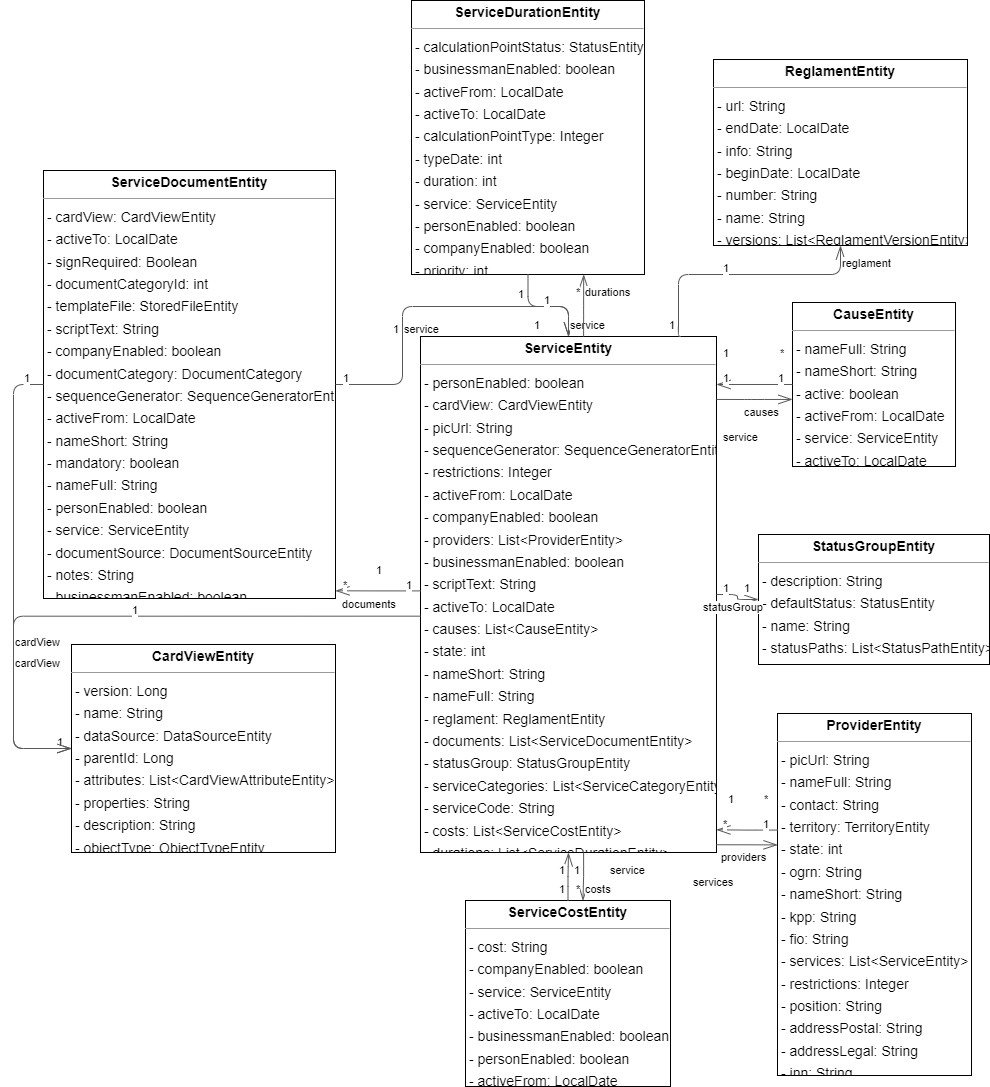

The diagram above was exported from draw.io. Its source (the exported page's mxGraphModel, read from the mxfile embedded in the PNG):
<mxGraphModel dx="1304" dy="920" grid="1" gridSize="10" guides="1" tooltips="1" connect="1" arrows="1" fold="1" page="0" pageScale="1" pageWidth="827" pageHeight="1169" background="none" math="0" shadow="0">
  <root>
    <mxCell id="0" />
    <mxCell id="1" parent="0" />
    <mxCell id="node5" value="&lt;p style=&quot;margin:0px;margin-top:4px;text-align:center;&quot;&gt;&lt;b&gt;CardViewEntity&lt;/b&gt;&lt;/p&gt;&lt;hr size=&quot;1&quot;/&gt;&lt;p style=&quot;margin:0 0 0 4px;line-height:1.6;&quot;&gt;- version: Long&lt;br/&gt;- name: String&lt;br/&gt;- dataSource: DataSourceEntity&lt;br/&gt;- parentId: Long&lt;br/&gt;- attributes: List&amp;lt;CardViewAttributeEntity&amp;gt;&lt;br/&gt;- properties: String&lt;br/&gt;- description: String&lt;br/&gt;- objectType: ObjectTypeEntity&lt;/p&gt;" style="verticalAlign=top;align=left;overflow=fill;fontSize=14;fontFamily=Helvetica;html=1;rounded=0;shadow=0;comic=0;labelBackgroundColor=none;strokeWidth=1;" parent="1" vertex="1">
      <mxGeometry x="-98" y="430" width="264" height="208" as="geometry" />
    </mxCell>
    <mxCell id="node4" value="&lt;p style=&quot;margin:0px;margin-top:4px;text-align:center;&quot;&gt;&lt;b&gt;CauseEntity&lt;/b&gt;&lt;/p&gt;&lt;hr size=&quot;1&quot;/&gt;&lt;p style=&quot;margin:0 0 0 4px;line-height:1.6;&quot;&gt;- nameFull: String&lt;br/&gt;- nameShort: String&lt;br/&gt;- active: boolean&lt;br/&gt;- activeFrom: LocalDate&lt;br/&gt;- service: ServiceEntity&lt;br/&gt;- activeTo: LocalDate&lt;/p&gt;" style="verticalAlign=top;align=left;overflow=fill;fontSize=14;fontFamily=Helvetica;html=1;rounded=0;shadow=0;comic=0;labelBackgroundColor=none;strokeWidth=1;" parent="1" vertex="1">
      <mxGeometry x="623" y="88" width="163" height="164" as="geometry" />
    </mxCell>
    <mxCell id="node6" value="&lt;p style=&quot;margin:0px;margin-top:4px;text-align:center;&quot;&gt;&lt;b&gt;ProviderEntity&lt;/b&gt;&lt;/p&gt;&lt;hr size=&quot;1&quot;/&gt;&lt;p style=&quot;margin:0 0 0 4px;line-height:1.6;&quot;&gt;- picUrl: String&lt;br/&gt;- nameFull: String&lt;br/&gt;- contact: String&lt;br/&gt;- territory: TerritoryEntity&lt;br/&gt;- state: int&lt;br/&gt;- ogrn: String&lt;br/&gt;- nameShort: String&lt;br/&gt;- kpp: String&lt;br/&gt;- fio: String&lt;br/&gt;- services: List&amp;lt;ServiceEntity&amp;gt;&lt;br/&gt;- restrictions: Integer&lt;br/&gt;- position: String&lt;br/&gt;- addressPostal: String&lt;br/&gt;- addressLegal: String&lt;br/&gt;- inn: String&lt;/p&gt;" style="verticalAlign=top;align=left;overflow=fill;fontSize=14;fontFamily=Helvetica;html=1;rounded=0;shadow=0;comic=0;labelBackgroundColor=none;strokeWidth=1;" parent="1" vertex="1">
      <mxGeometry x="608" y="499" width="194" height="362" as="geometry" />
    </mxCell>
    <mxCell id="node7" value="&lt;p style=&quot;margin:0px;margin-top:4px;text-align:center;&quot;&gt;&lt;b&gt;ReglamentEntity&lt;/b&gt;&lt;/p&gt;&lt;hr size=&quot;1&quot;/&gt;&lt;p style=&quot;margin:0 0 0 4px;line-height:1.6;&quot;&gt;- url: String&lt;br/&gt;- endDate: LocalDate&lt;br/&gt;- info: String&lt;br/&gt;- beginDate: LocalDate&lt;br/&gt;- number: String&lt;br/&gt;- name: String&lt;br/&gt;- versions: List&amp;lt;ReglamentVersionEntity&amp;gt;&lt;/p&gt;" style="verticalAlign=top;align=left;overflow=fill;fontSize=14;fontFamily=Helvetica;html=1;rounded=0;shadow=0;comic=0;labelBackgroundColor=none;strokeWidth=1;" parent="1" vertex="1">
      <mxGeometry x="544" y="-155" width="254" height="186" as="geometry" />
    </mxCell>
    <mxCell id="node8" value="&lt;p style=&quot;margin:0px;margin-top:4px;text-align:center;&quot;&gt;&lt;b&gt;ServiceCostEntity&lt;/b&gt;&lt;/p&gt;&lt;hr size=&quot;1&quot;/&gt;&lt;p style=&quot;margin:0 0 0 4px;line-height:1.6;&quot;&gt;- cost: String&lt;br/&gt;- companyEnabled: boolean&lt;br/&gt;- service: ServiceEntity&lt;br/&gt;- activeTo: LocalDate&lt;br/&gt;- businessmanEnabled: boolean&lt;br/&gt;- personEnabled: boolean&lt;br/&gt;- activeFrom: LocalDate&lt;/p&gt;" style="verticalAlign=top;align=left;overflow=fill;fontSize=14;fontFamily=Helvetica;html=1;rounded=0;shadow=0;comic=0;labelBackgroundColor=none;strokeWidth=1;" parent="1" vertex="1">
      <mxGeometry x="296" y="686" width="205" height="186" as="geometry" />
    </mxCell>
    <mxCell id="node1" value="&lt;p style=&quot;margin:0px;margin-top:4px;text-align:center;&quot;&gt;&lt;b&gt;ServiceDocumentEntity&lt;/b&gt;&lt;/p&gt;&lt;hr size=&quot;1&quot;/&gt;&lt;p style=&quot;margin:0 0 0 4px;line-height:1.6;&quot;&gt;- cardView: CardViewEntity&lt;br/&gt;- activeTo: LocalDate&lt;br/&gt;- signRequired: Boolean&lt;br/&gt;- documentCategoryId: int&lt;br/&gt;- templateFile: StoredFileEntity&lt;br/&gt;- scriptText: String&lt;br/&gt;- companyEnabled: boolean&lt;br/&gt;- documentCategory: DocumentCategory&lt;br/&gt;- sequenceGenerator: SequenceGeneratorEntity&lt;br/&gt;- activeFrom: LocalDate&lt;br/&gt;- nameShort: String&lt;br/&gt;- mandatory: boolean&lt;br/&gt;- nameFull: String&lt;br/&gt;- personEnabled: boolean&lt;br/&gt;- service: ServiceEntity&lt;br/&gt;- documentSource: DocumentSourceEntity&lt;br/&gt;- notes: String&lt;br/&gt;- businessmanEnabled: boolean&lt;/p&gt;" style="verticalAlign=top;align=left;overflow=fill;fontSize=14;fontFamily=Helvetica;html=1;rounded=0;shadow=0;comic=0;labelBackgroundColor=none;strokeWidth=1;" parent="1" vertex="1">
      <mxGeometry x="-126" y="-44" width="292" height="428" as="geometry" />
    </mxCell>
    <mxCell id="node2" value="&lt;p style=&quot;margin:0px;margin-top:4px;text-align:center;&quot;&gt;&lt;b&gt;ServiceDurationEntity&lt;/b&gt;&lt;/p&gt;&lt;hr size=&quot;1&quot;/&gt;&lt;p style=&quot;margin:0 0 0 4px;line-height:1.6;&quot;&gt;- calculationPointStatus: StatusEntity&lt;br/&gt;- businessmanEnabled: boolean&lt;br/&gt;- activeFrom: LocalDate&lt;br/&gt;- activeTo: LocalDate&lt;br/&gt;- calculationPointType: Integer&lt;br/&gt;- typeDate: int&lt;br/&gt;- duration: int&lt;br/&gt;- service: ServiceEntity&lt;br/&gt;- personEnabled: boolean&lt;br/&gt;- companyEnabled: boolean&lt;br/&gt;- priority: int&lt;/p&gt;" style="verticalAlign=top;align=left;overflow=fill;fontSize=14;fontFamily=Helvetica;html=1;rounded=0;shadow=0;comic=0;labelBackgroundColor=none;strokeWidth=1;" parent="1" vertex="1">
      <mxGeometry x="242" y="-214" width="233" height="274" as="geometry" />
    </mxCell>
    <mxCell id="node0" value="&lt;p style=&quot;margin:0px;margin-top:4px;text-align:center;&quot;&gt;&lt;b&gt;ServiceEntity&lt;/b&gt;&lt;/p&gt;&lt;hr size=&quot;1&quot;/&gt;&lt;p style=&quot;margin:0 0 0 4px;line-height:1.6;&quot;&gt;- personEnabled: boolean&lt;br/&gt;- cardView: CardViewEntity&lt;br/&gt;- picUrl: String&lt;br/&gt;- sequenceGenerator: SequenceGeneratorEntity&lt;br/&gt;- restrictions: Integer&lt;br/&gt;- activeFrom: LocalDate&lt;br/&gt;- companyEnabled: boolean&lt;br/&gt;- providers: List&amp;lt;ProviderEntity&amp;gt;&lt;br/&gt;- businessmanEnabled: boolean&lt;br/&gt;- scriptText: String&lt;br/&gt;- activeTo: LocalDate&lt;br/&gt;- causes: List&amp;lt;CauseEntity&amp;gt;&lt;br/&gt;- state: int&lt;br/&gt;- nameShort: String&lt;br/&gt;- nameFull: String&lt;br/&gt;- reglament: ReglamentEntity&lt;br/&gt;- documents: List&amp;lt;ServiceDocumentEntity&amp;gt;&lt;br/&gt;- statusGroup: StatusGroupEntity&lt;br/&gt;- serviceCategories: List&amp;lt;ServiceCategoryEntity&amp;gt;&lt;br/&gt;- serviceCode: String&lt;br/&gt;- costs: List&amp;lt;ServiceCostEntity&amp;gt;&lt;br/&gt;- durations: List&amp;lt;ServiceDurationEntity&amp;gt;&lt;/p&gt;" style="verticalAlign=top;align=left;overflow=fill;fontSize=14;fontFamily=Helvetica;html=1;rounded=0;shadow=0;comic=0;labelBackgroundColor=none;strokeWidth=1;" parent="1" vertex="1">
      <mxGeometry x="251" y="122" width="296" height="516" as="geometry" />
    </mxCell>
    <mxCell id="node3" value="&lt;p style=&quot;margin:0px;margin-top:4px;text-align:center;&quot;&gt;&lt;b&gt;StatusGroupEntity&lt;/b&gt;&lt;/p&gt;&lt;hr size=&quot;1&quot;/&gt;&lt;p style=&quot;margin:0 0 0 4px;line-height:1.6;&quot;&gt;- description: String&lt;br/&gt;- defaultStatus: StatusEntity&lt;br/&gt;- name: String&lt;br/&gt;- statusPaths: List&amp;lt;StatusPathEntity&amp;gt;&lt;/p&gt;" style="verticalAlign=top;align=left;overflow=fill;fontSize=14;fontFamily=Helvetica;html=1;rounded=0;shadow=0;comic=0;labelBackgroundColor=none;strokeWidth=1;" parent="1" vertex="1">
      <mxGeometry x="589" y="320" width="231" height="130" as="geometry" />
    </mxCell>
    <mxCell id="edge5" value="" style="html=1;rounded=1;edgeStyle=orthogonalEdgeStyle;dashed=0;startArrow=diamondThinstartSize=12;endArrow=openThin;endSize=12;strokeColor=#595959;exitX=0.000;exitY=0.500;exitDx=0;exitDy=0;entryX=1.000;entryY=0.093;entryDx=0;entryDy=0;" parent="1" source="node4" target="node0" edge="1">
      <mxGeometry width="50" height="50" relative="1" as="geometry">
        <Array as="points" />
      </mxGeometry>
    </mxCell>
    <mxCell id="label30" value="1" style="edgeLabel;resizable=0;html=1;align=left;verticalAlign=top;strokeColor=default;" parent="edge5" vertex="1" connectable="0">
      <mxGeometry x="607" y="151" as="geometry" />
    </mxCell>
    <mxCell id="label34" value="1" style="edgeLabel;resizable=0;html=1;align=left;verticalAlign=top;strokeColor=default;" parent="edge5" vertex="1" connectable="0">
      <mxGeometry x="552" y="151" as="geometry" />
    </mxCell>
    <mxCell id="label35" value="service" style="edgeLabel;resizable=0;html=1;align=left;verticalAlign=top;strokeColor=default;" parent="edge5" vertex="1" connectable="0">
      <mxGeometry x="552" y="210" as="geometry" />
    </mxCell>
    <mxCell id="edge10" value="" style="html=1;rounded=1;edgeStyle=orthogonalEdgeStyle;dashed=0;startArrow=diamondThinstartSize=12;endArrow=openThin;endSize=12;strokeColor=#595959;exitX=0.000;exitY=0.322;exitDx=0;exitDy=0;entryX=1.000;entryY=0.956;entryDx=0;entryDy=0;" parent="1" source="node6" target="node0" edge="1">
      <mxGeometry width="50" height="50" relative="1" as="geometry">
        <Array as="points" />
      </mxGeometry>
    </mxCell>
    <mxCell id="label60" value="1" style="edgeLabel;resizable=0;html=1;align=left;verticalAlign=top;strokeColor=default;" parent="edge10" vertex="1" connectable="0">
      <mxGeometry x="592" y="597" as="geometry" />
    </mxCell>
    <mxCell id="label64" value="*" style="edgeLabel;resizable=0;html=1;align=left;verticalAlign=top;strokeColor=default;" parent="edge10" vertex="1" connectable="0">
      <mxGeometry x="552" y="597" as="geometry" />
    </mxCell>
    <mxCell id="label65" value="services" style="edgeLabel;resizable=0;html=1;align=left;verticalAlign=top;strokeColor=default;" parent="edge10" vertex="1" connectable="0">
      <mxGeometry x="522" y="655" as="geometry" />
    </mxCell>
    <mxCell id="edge12" value="" style="html=1;rounded=1;edgeStyle=orthogonalEdgeStyle;dashed=0;startArrow=diamondThinstartSize=12;endArrow=openThin;endSize=12;strokeColor=#595959;exitX=0.500;exitY=0.000;exitDx=0;exitDy=0;entryX=0.500;entryY=1.000;entryDx=0;entryDy=0;" parent="1" source="node8" target="node0" edge="1">
      <mxGeometry width="50" height="50" relative="1" as="geometry">
        <Array as="points" />
      </mxGeometry>
    </mxCell>
    <mxCell id="label72" value="1" style="edgeLabel;resizable=0;html=1;align=left;verticalAlign=top;strokeColor=default;" parent="edge12" vertex="1" connectable="0">
      <mxGeometry x="388" y="662" as="geometry" />
    </mxCell>
    <mxCell id="label76" value="1" style="edgeLabel;resizable=0;html=1;align=left;verticalAlign=top;strokeColor=default;" parent="edge12" vertex="1" connectable="0">
      <mxGeometry x="388" y="643" as="geometry" />
    </mxCell>
    <mxCell id="label77" value="service" style="edgeLabel;resizable=0;html=1;align=left;verticalAlign=top;strokeColor=default;" parent="edge12" vertex="1" connectable="0">
      <mxGeometry x="439" y="643" as="geometry" />
    </mxCell>
    <mxCell id="edge7" value="" style="html=1;rounded=1;edgeStyle=orthogonalEdgeStyle;dashed=0;startArrow=diamondThinstartSize=12;endArrow=openThin;endSize=12;strokeColor=#595959;exitX=0.000;exitY=0.500;exitDx=0;exitDy=0;entryX=0.000;entryY=0.500;entryDx=0;entryDy=0;" parent="1" source="node1" target="node5" edge="1">
      <mxGeometry width="50" height="50" relative="1" as="geometry">
        <Array as="points">
          <mxPoint x="-156" y="170" />
          <mxPoint x="-156" y="534" />
        </Array>
      </mxGeometry>
    </mxCell>
    <mxCell id="label42" value="1" style="edgeLabel;resizable=0;html=1;align=left;verticalAlign=top;strokeColor=default;" parent="edge7" vertex="1" connectable="0">
      <mxGeometry x="-147" y="151" as="geometry" />
    </mxCell>
    <mxCell id="label46" value="1" style="edgeLabel;resizable=0;html=1;align=left;verticalAlign=top;strokeColor=default;" parent="edge7" vertex="1" connectable="0">
      <mxGeometry x="-114" y="515" as="geometry" />
    </mxCell>
    <mxCell id="label47" value="cardView" style="edgeLabel;resizable=0;html=1;align=left;verticalAlign=top;strokeColor=default;" parent="edge7" vertex="1" connectable="0">
      <mxGeometry x="-156" y="415" as="geometry" />
    </mxCell>
    <mxCell id="edge1" value="" style="html=1;rounded=1;edgeStyle=orthogonalEdgeStyle;dashed=0;startArrow=diamondThinstartSize=12;endArrow=openThin;endSize=12;strokeColor=#595959;exitX=1.000;exitY=0.500;exitDx=0;exitDy=0;entryX=0.500;entryY=0.000;entryDx=0;entryDy=0;" parent="1" source="node1" target="node0" edge="1">
      <mxGeometry width="50" height="50" relative="1" as="geometry">
        <Array as="points">
          <mxPoint x="233" y="170" />
          <mxPoint x="233" y="92" />
          <mxPoint x="399" y="92" />
        </Array>
      </mxGeometry>
    </mxCell>
    <mxCell id="label6" value="1" style="edgeLabel;resizable=0;html=1;align=left;verticalAlign=top;strokeColor=default;" parent="edge1" vertex="1" connectable="0">
      <mxGeometry x="172" y="151" as="geometry" />
    </mxCell>
    <mxCell id="label10" value="1" style="edgeLabel;resizable=0;html=1;align=left;verticalAlign=top;strokeColor=default;" parent="edge1" vertex="1" connectable="0">
      <mxGeometry x="222" y="102" as="geometry" />
    </mxCell>
    <mxCell id="label11" value="service" style="edgeLabel;resizable=0;html=1;align=left;verticalAlign=top;strokeColor=default;" parent="edge1" vertex="1" connectable="0">
      <mxGeometry x="233" y="102" as="geometry" />
    </mxCell>
    <mxCell id="edge0" value="" style="html=1;rounded=1;edgeStyle=orthogonalEdgeStyle;dashed=0;startArrow=diamondThinstartSize=12;endArrow=openThin;endSize=12;strokeColor=#595959;exitX=0.500;exitY=1.000;exitDx=0;exitDy=0;entryX=0.500;entryY=0.000;entryDx=0;entryDy=0;" parent="1" source="node2" target="node0" edge="1">
      <mxGeometry width="50" height="50" relative="1" as="geometry">
        <Array as="points">
          <mxPoint x="358" y="92" />
          <mxPoint x="399" y="92" />
        </Array>
      </mxGeometry>
    </mxCell>
    <mxCell id="label0" value="1" style="edgeLabel;resizable=0;html=1;align=left;verticalAlign=top;strokeColor=default;" parent="edge0" vertex="1" connectable="0">
      <mxGeometry x="347" y="67" as="geometry" />
    </mxCell>
    <mxCell id="label4" value="1" style="edgeLabel;resizable=0;html=1;align=left;verticalAlign=top;strokeColor=default;" parent="edge0" vertex="1" connectable="0">
      <mxGeometry x="373" y="73" as="geometry" />
    </mxCell>
    <mxCell id="label5" value="service" style="edgeLabel;resizable=0;html=1;align=left;verticalAlign=top;strokeColor=default;" parent="edge0" vertex="1" connectable="0">
      <mxGeometry x="399" y="98" as="geometry" />
    </mxCell>
    <mxCell id="edge8" value="" style="html=1;rounded=1;edgeStyle=orthogonalEdgeStyle;dashed=0;startArrow=diamondThinstartSize=12;endArrow=openThin;endSize=12;strokeColor=#595959;exitX=0.000;exitY=0.542;exitDx=0;exitDy=0;entryX=0.000;entryY=0.500;entryDx=0;entryDy=0;" parent="1" source="node0" target="node5" edge="1">
      <mxGeometry width="50" height="50" relative="1" as="geometry">
        <Array as="points">
          <mxPoint x="-156" y="402" />
          <mxPoint x="-156" y="534" />
        </Array>
      </mxGeometry>
    </mxCell>
    <mxCell id="label48" value="1" style="edgeLabel;resizable=0;html=1;align=left;verticalAlign=top;strokeColor=default;" parent="edge8" vertex="1" connectable="0">
      <mxGeometry x="205" y="343" as="geometry" />
    </mxCell>
    <mxCell id="label52" value="1" style="edgeLabel;resizable=0;html=1;align=left;verticalAlign=top;strokeColor=default;" parent="edge8" vertex="1" connectable="0">
      <mxGeometry x="-39" y="383" as="geometry" />
    </mxCell>
    <mxCell id="label53" value="cardView" style="edgeLabel;resizable=0;html=1;align=left;verticalAlign=top;strokeColor=default;" parent="edge8" vertex="1" connectable="0">
      <mxGeometry x="-156" y="436" as="geometry" />
    </mxCell>
    <mxCell id="edge6" value="" style="html=1;rounded=1;edgeStyle=orthogonalEdgeStyle;dashed=0;startArrow=diamondThinstartSize=12;endArrow=openThin;endSize=12;strokeColor=#595959;exitX=1.000;exitY=0.122;exitDx=0;exitDy=0;entryX=0.000;entryY=0.591;entryDx=0;entryDy=0;" parent="1" source="node0" target="node4" edge="1">
      <mxGeometry width="50" height="50" relative="1" as="geometry">
        <Array as="points" />
      </mxGeometry>
    </mxCell>
    <mxCell id="label36" value="1" style="edgeLabel;resizable=0;html=1;align=left;verticalAlign=top;strokeColor=default;" parent="edge6" vertex="1" connectable="0">
      <mxGeometry x="552" y="126" as="geometry" />
    </mxCell>
    <mxCell id="label40" value="*" style="edgeLabel;resizable=0;html=1;align=left;verticalAlign=top;strokeColor=default;" parent="edge6" vertex="1" connectable="0">
      <mxGeometry x="609" y="126" as="geometry" />
    </mxCell>
    <mxCell id="label41" value="causes" style="edgeLabel;resizable=0;html=1;align=left;verticalAlign=top;strokeColor=default;" parent="edge6" vertex="1" connectable="0">
      <mxGeometry x="573" y="185" as="geometry" />
    </mxCell>
    <mxCell id="edge9" value="" style="html=1;rounded=1;edgeStyle=orthogonalEdgeStyle;dashed=0;startArrow=diamondThinstartSize=12;endArrow=openThin;endSize=12;strokeColor=#595959;exitX=1.000;exitY=0.985;exitDx=0;exitDy=0;entryX=0.000;entryY=0.363;entryDx=0;entryDy=0;" parent="1" source="node0" target="node6" edge="1">
      <mxGeometry width="50" height="50" relative="1" as="geometry">
        <Array as="points" />
      </mxGeometry>
    </mxCell>
    <mxCell id="label54" value="1" style="edgeLabel;resizable=0;html=1;align=left;verticalAlign=top;strokeColor=default;" parent="edge9" vertex="1" connectable="0">
      <mxGeometry x="557" y="572" as="geometry" />
    </mxCell>
    <mxCell id="label58" value="*" style="edgeLabel;resizable=0;html=1;align=left;verticalAlign=top;strokeColor=default;" parent="edge9" vertex="1" connectable="0">
      <mxGeometry x="593" y="572" as="geometry" />
    </mxCell>
    <mxCell id="label59" value="providers" style="edgeLabel;resizable=0;html=1;align=left;verticalAlign=top;strokeColor=default;" parent="edge9" vertex="1" connectable="0">
      <mxGeometry x="550" y="630" as="geometry" />
    </mxCell>
    <mxCell id="edge11" value="" style="html=1;rounded=1;edgeStyle=orthogonalEdgeStyle;dashed=0;startArrow=diamondThinstartSize=12;endArrow=openThin;endSize=12;strokeColor=#595959;exitX=0.872;exitY=0.010;exitDx=0;exitDy=0;entryX=0.500;entryY=1.000;entryDx=0;entryDy=0;" parent="1" source="node0" target="node7" edge="1">
      <mxGeometry width="50" height="50" relative="1" as="geometry">
        <Array as="points">
          <mxPoint x="509" y="60" />
          <mxPoint x="671" y="60" />
        </Array>
      </mxGeometry>
    </mxCell>
    <mxCell id="label66" value="1" style="edgeLabel;resizable=0;html=1;align=left;verticalAlign=top;strokeColor=default;" parent="edge11" vertex="1" connectable="0">
      <mxGeometry x="498" y="98" as="geometry" />
    </mxCell>
    <mxCell id="label70" value="1" style="edgeLabel;resizable=0;html=1;align=left;verticalAlign=top;strokeColor=default;" parent="edge11" vertex="1" connectable="0">
      <mxGeometry x="552" y="41" as="geometry" />
    </mxCell>
    <mxCell id="label71" value="reglament" style="edgeLabel;resizable=0;html=1;align=left;verticalAlign=top;strokeColor=default;" parent="edge11" vertex="1" connectable="0">
      <mxGeometry x="671" y="36" as="geometry" />
    </mxCell>
    <mxCell id="edge13" value="" style="html=1;rounded=1;edgeStyle=orthogonalEdgeStyle;dashed=0;startArrow=diamondThinstartSize=12;endArrow=openThin;endSize=12;strokeColor=#595959;exitX=0.551;exitY=1.000;exitDx=0;exitDy=0;entryX=0.573;entryY=0.000;entryDx=0;entryDy=0;" parent="1" source="node0" target="node8" edge="1">
      <mxGeometry width="50" height="50" relative="1" as="geometry">
        <Array as="points" />
      </mxGeometry>
    </mxCell>
    <mxCell id="label78" value="1" style="edgeLabel;resizable=0;html=1;align=left;verticalAlign=top;strokeColor=default;" parent="edge13" vertex="1" connectable="0">
      <mxGeometry x="403" y="643" as="geometry" />
    </mxCell>
    <mxCell id="label82" value="*" style="edgeLabel;resizable=0;html=1;align=left;verticalAlign=top;strokeColor=default;" parent="edge13" vertex="1" connectable="0">
      <mxGeometry x="405" y="662" as="geometry" />
    </mxCell>
    <mxCell id="label83" value="costs" style="edgeLabel;resizable=0;html=1;align=left;verticalAlign=top;strokeColor=default;" parent="edge13" vertex="1" connectable="0">
      <mxGeometry x="414" y="662" as="geometry" />
    </mxCell>
    <mxCell id="edge3" value="" style="html=1;rounded=1;edgeStyle=orthogonalEdgeStyle;dashed=0;startArrow=diamondThinstartSize=12;endArrow=openThin;endSize=12;strokeColor=#595959;exitX=0.000;exitY=0.493;exitDx=0;exitDy=0;entryX=1.000;entryY=0.982;entryDx=0;entryDy=0;" parent="1" source="node0" target="node1" edge="1">
      <mxGeometry width="50" height="50" relative="1" as="geometry">
        <Array as="points" />
      </mxGeometry>
    </mxCell>
    <mxCell id="label18" value="1" style="edgeLabel;resizable=0;html=1;align=left;verticalAlign=top;strokeColor=default;" parent="edge3" vertex="1" connectable="0">
      <mxGeometry x="235" y="358" as="geometry" />
    </mxCell>
    <mxCell id="label22" value="*" style="edgeLabel;resizable=0;html=1;align=left;verticalAlign=top;strokeColor=default;" parent="edge3" vertex="1" connectable="0">
      <mxGeometry x="172" y="358" as="geometry" />
    </mxCell>
    <mxCell id="label23" value="documents" style="edgeLabel;resizable=0;html=1;align=left;verticalAlign=top;strokeColor=default;" parent="edge3" vertex="1" connectable="0">
      <mxGeometry x="171" y="377" as="geometry" />
    </mxCell>
    <mxCell id="edge4" value="" style="html=1;rounded=1;edgeStyle=orthogonalEdgeStyle;dashed=0;startArrow=diamondThinstartSize=12;endArrow=openThin;endSize=12;strokeColor=#595959;exitX=0.551;exitY=0.000;exitDx=0;exitDy=0;entryX=0.739;entryY=1.000;entryDx=0;entryDy=0;" parent="1" source="node0" target="node2" edge="1">
      <mxGeometry width="50" height="50" relative="1" as="geometry">
        <Array as="points" />
      </mxGeometry>
    </mxCell>
    <mxCell id="label24" value="1" style="edgeLabel;resizable=0;html=1;align=left;verticalAlign=top;strokeColor=default;" parent="edge4" vertex="1" connectable="0">
      <mxGeometry x="363" y="98" as="geometry" />
    </mxCell>
    <mxCell id="label28" value="*" style="edgeLabel;resizable=0;html=1;align=left;verticalAlign=top;strokeColor=default;" parent="edge4" vertex="1" connectable="0">
      <mxGeometry x="405" y="65" as="geometry" />
    </mxCell>
    <mxCell id="label29" value="durations" style="edgeLabel;resizable=0;html=1;align=left;verticalAlign=top;strokeColor=default;" parent="edge4" vertex="1" connectable="0">
      <mxGeometry x="414" y="65" as="geometry" />
    </mxCell>
    <mxCell id="edge2" value="" style="html=1;rounded=1;edgeStyle=orthogonalEdgeStyle;dashed=0;startArrow=diamondThinstartSize=12;endArrow=openThin;endSize=12;strokeColor=#595959;exitX=1.000;exitY=0.500;exitDx=0;exitDy=0;entryX=0.000;entryY=0.500;entryDx=0;entryDy=0;" parent="1" source="node0" target="node3" edge="1">
      <mxGeometry width="50" height="50" relative="1" as="geometry">
        <Array as="points" />
      </mxGeometry>
    </mxCell>
    <mxCell id="label12" value="1" style="edgeLabel;resizable=0;html=1;align=left;verticalAlign=top;strokeColor=default;" parent="edge2" vertex="1" connectable="0">
      <mxGeometry x="552" y="361" as="geometry" />
    </mxCell>
    <mxCell id="label16" value="1" style="edgeLabel;resizable=0;html=1;align=left;verticalAlign=top;strokeColor=default;" parent="edge2" vertex="1" connectable="0">
      <mxGeometry x="573" y="361" as="geometry" />
    </mxCell>
    <mxCell id="label17" value="statusGroup" style="edgeLabel;resizable=0;html=1;align=left;verticalAlign=top;strokeColor=default;" parent="edge2" vertex="1" connectable="0">
      <mxGeometry x="532" y="380" as="geometry" />
    </mxCell>
  </root>
</mxGraphModel>